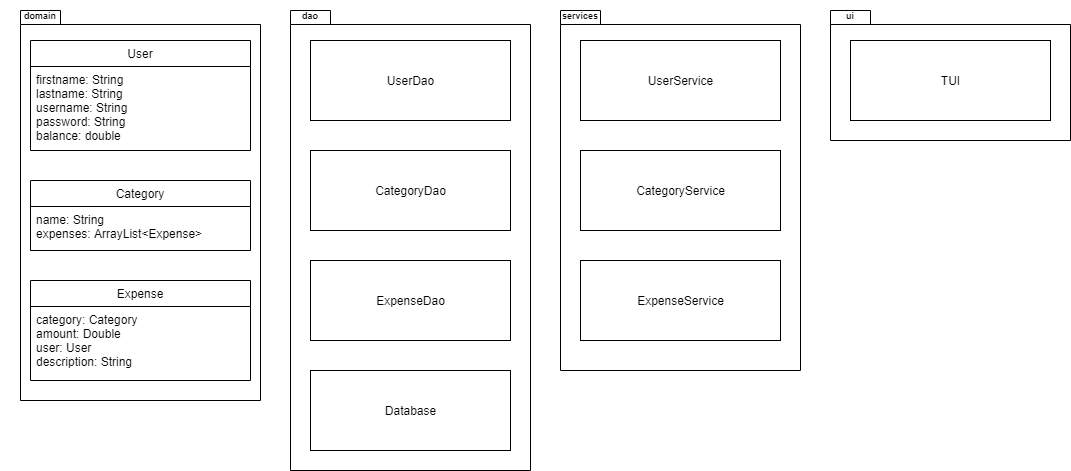

The diagram above was exported from draw.io. Its source (the exported page's mxGraphModel, read from the mxfile embedded in the PNG):
<mxGraphModel dx="1362" dy="654" grid="1" gridSize="10" guides="1" tooltips="1" connect="1" arrows="1" fold="1" page="1" pageScale="1" pageWidth="1100" pageHeight="850" background="#ffffff" math="0" shadow="0">
  <root>
    <mxCell id="0" />
    <mxCell id="1" parent="0" />
    <mxCell id="Fn1yg80RB8A18uGYFShh-5" value="" style="shape=folder;fontStyle=1;spacingTop=10;tabWidth=40;tabHeight=14;tabPosition=left;html=1;" vertex="1" parent="1">
      <mxGeometry x="40" y="40" width="240" height="390" as="geometry" />
    </mxCell>
    <mxCell id="Fn1yg80RB8A18uGYFShh-6" value="" style="shape=folder;fontStyle=1;spacingTop=10;tabWidth=40;tabHeight=14;tabPosition=left;html=1;" vertex="1" parent="1">
      <mxGeometry x="310" y="40" width="240" height="460" as="geometry" />
    </mxCell>
    <mxCell id="Fn1yg80RB8A18uGYFShh-7" value="" style="shape=folder;fontStyle=1;spacingTop=10;tabWidth=40;tabHeight=14;tabPosition=left;html=1;" vertex="1" parent="1">
      <mxGeometry x="580" y="40" width="240" height="360" as="geometry" />
    </mxCell>
    <mxCell id="Fn1yg80RB8A18uGYFShh-8" value="" style="shape=folder;fontStyle=1;spacingTop=10;tabWidth=40;tabHeight=14;tabPosition=left;html=1;" vertex="1" parent="1">
      <mxGeometry x="850" y="40" width="240" height="130" as="geometry" />
    </mxCell>
    <mxCell id="Fn1yg80RB8A18uGYFShh-9" value="domain" style="text;align=center;fontStyle=1;verticalAlign=middle;spacingLeft=3;spacingRight=3;strokeColor=none;rotatable=0;points=[[0,0.5],[1,0.5]];portConstraint=eastwest;fontSize=9;" vertex="1" parent="1">
      <mxGeometry x="20" y="30" width="80" height="30" as="geometry" />
    </mxCell>
    <mxCell id="Fn1yg80RB8A18uGYFShh-10" value="ui" style="text;align=center;fontStyle=1;verticalAlign=middle;spacingLeft=3;spacingRight=3;strokeColor=none;rotatable=0;points=[[0,0.5],[1,0.5]];portConstraint=eastwest;fontSize=9;" vertex="1" parent="1">
      <mxGeometry x="830" y="30" width="80" height="30" as="geometry" />
    </mxCell>
    <mxCell id="Fn1yg80RB8A18uGYFShh-11" value="services" style="text;align=center;fontStyle=1;verticalAlign=middle;spacingLeft=3;spacingRight=3;strokeColor=none;rotatable=0;points=[[0,0.5],[1,0.5]];portConstraint=eastwest;fontSize=9;" vertex="1" parent="1">
      <mxGeometry x="560" y="30" width="80" height="30" as="geometry" />
    </mxCell>
    <mxCell id="Fn1yg80RB8A18uGYFShh-12" value="dao" style="text;align=center;fontStyle=1;verticalAlign=middle;spacingLeft=3;spacingRight=3;strokeColor=none;rotatable=0;points=[[0,0.5],[1,0.5]];portConstraint=eastwest;fontSize=9;" vertex="1" parent="1">
      <mxGeometry x="290" y="30" width="80" height="30" as="geometry" />
    </mxCell>
    <mxCell id="Fn1yg80RB8A18uGYFShh-14" value="User" style="swimlane;fontStyle=0;childLayout=stackLayout;horizontal=1;startSize=26;fillColor=none;horizontalStack=0;resizeParent=1;resizeParentMax=0;resizeLast=0;collapsible=1;marginBottom=0;fontSize=12;" vertex="1" parent="1">
      <mxGeometry x="50" y="70" width="220" height="110" as="geometry" />
    </mxCell>
    <mxCell id="Fn1yg80RB8A18uGYFShh-15" value="firstname: String&#10;lastname: String&#10;username: String&#10;password: String&#10;balance: double" style="text;strokeColor=none;fillColor=none;align=left;verticalAlign=top;spacingLeft=4;spacingRight=4;overflow=hidden;rotatable=0;points=[[0,0.5],[1,0.5]];portConstraint=eastwest;" vertex="1" parent="Fn1yg80RB8A18uGYFShh-14">
      <mxGeometry y="26" width="220" height="84" as="geometry" />
    </mxCell>
    <mxCell id="Fn1yg80RB8A18uGYFShh-20" value="Category" style="swimlane;fontStyle=0;childLayout=stackLayout;horizontal=1;startSize=26;fillColor=none;horizontalStack=0;resizeParent=1;resizeParentMax=0;resizeLast=0;collapsible=1;marginBottom=0;fontSize=12;" vertex="1" parent="1">
      <mxGeometry x="50" y="210" width="220" height="70" as="geometry" />
    </mxCell>
    <mxCell id="Fn1yg80RB8A18uGYFShh-21" value="name: String&#10;expenses: ArrayList&lt;Expense&gt;" style="text;strokeColor=none;fillColor=none;align=left;verticalAlign=top;spacingLeft=4;spacingRight=4;overflow=hidden;rotatable=0;points=[[0,0.5],[1,0.5]];portConstraint=eastwest;" vertex="1" parent="Fn1yg80RB8A18uGYFShh-20">
      <mxGeometry y="26" width="220" height="44" as="geometry" />
    </mxCell>
    <mxCell id="Fn1yg80RB8A18uGYFShh-24" value="Expense" style="swimlane;fontStyle=0;childLayout=stackLayout;horizontal=1;startSize=26;fillColor=none;horizontalStack=0;resizeParent=1;resizeParentMax=0;resizeLast=0;collapsible=1;marginBottom=0;fontSize=12;" vertex="1" parent="1">
      <mxGeometry x="50" y="310" width="220" height="100" as="geometry" />
    </mxCell>
    <mxCell id="Fn1yg80RB8A18uGYFShh-25" value="category: Category&#10;amount: Double&#10;user: User&#10;description: String" style="text;strokeColor=none;fillColor=none;align=left;verticalAlign=top;spacingLeft=4;spacingRight=4;overflow=hidden;rotatable=0;points=[[0,0.5],[1,0.5]];portConstraint=eastwest;" vertex="1" parent="Fn1yg80RB8A18uGYFShh-24">
      <mxGeometry y="26" width="220" height="74" as="geometry" />
    </mxCell>
    <mxCell id="Fn1yg80RB8A18uGYFShh-26" value="UserDao" style="html=1;fontSize=12;" vertex="1" parent="1">
      <mxGeometry x="330" y="70" width="200" height="80" as="geometry" />
    </mxCell>
    <mxCell id="Fn1yg80RB8A18uGYFShh-27" value="ExpenseDao&lt;span style=&quot;color: rgba(0 , 0 , 0 , 0) ; font-family: monospace ; font-size: 0px&quot;&gt;%3CmxGraphModel%3E%3Croot%3E%3CmxCell%20id%3D%220%22%2F%3E%3CmxCell%20id%3D%221%22%20parent%3D%220%22%2F%3E%3CmxCell%20id%3D%222%22%20value%3D%22UserDao%22%20style%3D%22html%3D1%3BfontSize%3D12%3B%22%20vertex%3D%221%22%20parent%3D%221%22%3E%3CmxGeometry%20x%3D%22330%22%20y%3D%2270%22%20width%3D%22200%22%20height%3D%2280%22%20as%3D%22geometry%22%2F%3E%3C%2FmxCell%3E%3C%2Froot%3E%3C%2FmxGraphModel%3E&lt;/span&gt;" style="html=1;fontSize=12;" vertex="1" parent="1">
      <mxGeometry x="330" y="290" width="200" height="80" as="geometry" />
    </mxCell>
    <mxCell id="Fn1yg80RB8A18uGYFShh-28" value="CategoryDao" style="html=1;fontSize=12;" vertex="1" parent="1">
      <mxGeometry x="330" y="180" width="200" height="80" as="geometry" />
    </mxCell>
    <mxCell id="Fn1yg80RB8A18uGYFShh-29" value="Database" style="html=1;fontSize=12;" vertex="1" parent="1">
      <mxGeometry x="330" y="400" width="200" height="80" as="geometry" />
    </mxCell>
    <mxCell id="Fn1yg80RB8A18uGYFShh-30" value="UserService" style="html=1;fontSize=12;" vertex="1" parent="1">
      <mxGeometry x="600" y="70" width="200" height="80" as="geometry" />
    </mxCell>
    <mxCell id="Fn1yg80RB8A18uGYFShh-31" value="ExpenseService" style="html=1;fontSize=12;" vertex="1" parent="1">
      <mxGeometry x="600" y="290" width="200" height="80" as="geometry" />
    </mxCell>
    <mxCell id="Fn1yg80RB8A18uGYFShh-32" value="CategoryService" style="html=1;fontSize=12;" vertex="1" parent="1">
      <mxGeometry x="600" y="180" width="200" height="80" as="geometry" />
    </mxCell>
    <mxCell id="Fn1yg80RB8A18uGYFShh-46" value="TUI" style="html=1;fontSize=12;" vertex="1" parent="1">
      <mxGeometry x="870" y="70" width="200" height="80" as="geometry" />
    </mxCell>
  </root>
</mxGraphModel>